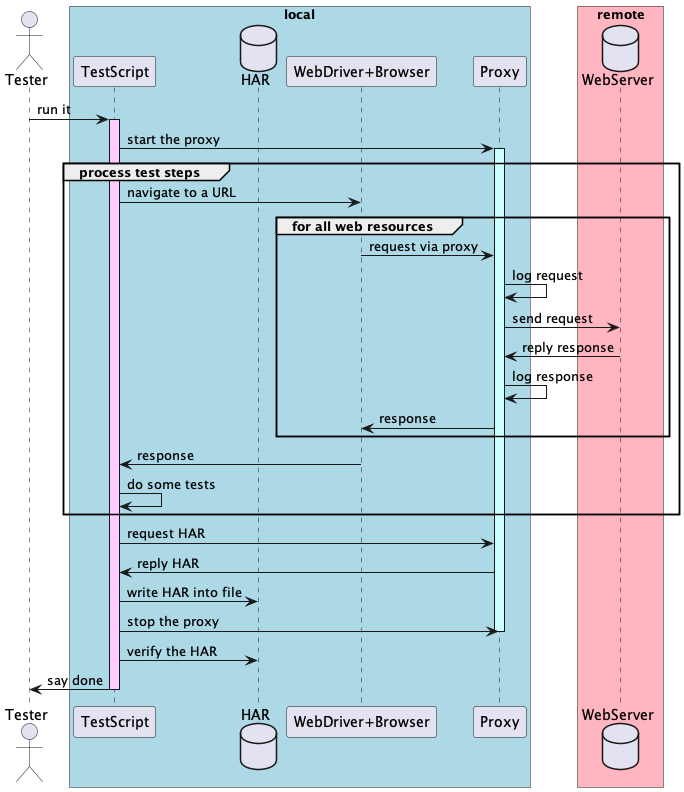

The diagram above was rendered by PlantUML. Its source (embedded in the PNG):
@startuml sequence

actor       Tester     as tester
box "local" #LightBlue
participant TestScript as script
database    HAR        as har
participant "WebDriver+Browser" as browser
participant Proxy      as proxy
end box

box "remote" #LightPink
database    WebServer  as server
end box

tester   -> script     : run it
activate script #FFccFF
script   -> proxy      : start the proxy
activate proxy #ccFFFF
group process test steps
script   -> browser    : navigate to a URL
group for all web resources
browser  -> proxy      : request via proxy
proxy    -> proxy      : log request
proxy    -> server     : send request
server   -> proxy      : reply response
proxy    -> proxy      : log response
proxy    -> browser    : response
end
browser  -> script     : response
script   -> script     : do some tests
end
script   -> proxy      : request HAR
proxy    -> script     : reply HAR
script   -> har        : write HAR into file
script   -> proxy      : stop the proxy
deactivate proxy
script   -> har        : verify the HAR
script   -> tester     : say done
deactivate script
@enduml